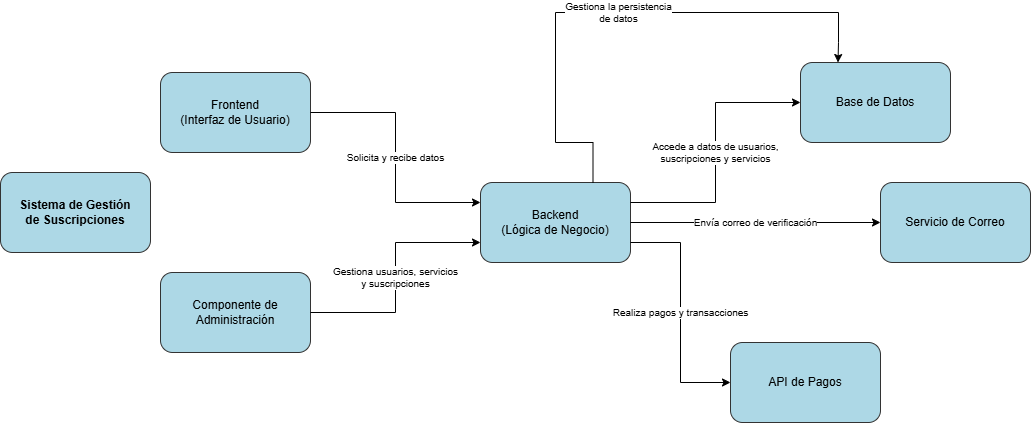

The diagram above was exported from draw.io. Its source (the exported page's mxGraphModel, read from the mxfile embedded in the PNG):
<mxGraphModel dx="1388" dy="619" grid="1" gridSize="10" guides="1" tooltips="1" connect="1" arrows="1" fold="1" page="1" pageScale="1" pageWidth="1169" pageHeight="827" math="0" shadow="0">
  <root>
    <mxCell id="0" />
    <mxCell id="1" parent="0" />
    <mxCell id="sistema" value="Sistema de Gestión&#10;de Suscripciones" style="rounded=1;whiteSpace=wrap;html=1;fillColor=#ADD8E6;strokeColor=#333333;fontStyle=1;fontSize=12;" parent="1" vertex="1">
      <mxGeometry x="40" y="190" width="150" height="80" as="geometry" />
    </mxCell>
    <mxCell id="frontend" value="Frontend&#10;(Interfaz de Usuario)" style="rounded=1;whiteSpace=wrap;html=1;fillColor=#ADD8E6;strokeColor=#333333;fontSize=12;" parent="1" vertex="1">
      <mxGeometry x="200" y="90" width="150" height="80" as="geometry" />
    </mxCell>
    <mxCell id="backend" value="Backend&#10;(Lógica de Negocio)" style="rounded=1;whiteSpace=wrap;html=1;fillColor=#ADD8E6;strokeColor=#333333;fontSize=12;" parent="1" vertex="1">
      <mxGeometry x="520" y="200" width="150" height="80" as="geometry" />
    </mxCell>
    <mxCell id="basedatos" value="Base de Datos" style="rounded=1;whiteSpace=wrap;html=1;fillColor=#ADD8E6;strokeColor=#333333;fontSize=12;" parent="1" vertex="1">
      <mxGeometry x="840" y="80" width="150" height="80" as="geometry" />
    </mxCell>
    <mxCell id="correo" value="Servicio de Correo" style="rounded=1;whiteSpace=wrap;html=1;fillColor=#ADD8E6;strokeColor=#333333;fontSize=12;" parent="1" vertex="1">
      <mxGeometry x="920" y="200" width="150" height="80" as="geometry" />
    </mxCell>
    <mxCell id="api" value="API de Pagos" style="rounded=1;whiteSpace=wrap;html=1;fillColor=#ADD8E6;strokeColor=#333333;fontSize=12;" parent="1" vertex="1">
      <mxGeometry x="770" y="360" width="150" height="80" as="geometry" />
    </mxCell>
    <mxCell id="admin" value="Componente de&#10;Administración" style="rounded=1;whiteSpace=wrap;html=1;fillColor=#ADD8E6;strokeColor=#333333;fontSize=12;" parent="1" vertex="1">
      <mxGeometry x="200" y="290" width="150" height="80" as="geometry" />
    </mxCell>
    <mxCell id="frontend-backend" value="Solicita y recibe datos" style="edgeStyle=orthogonalEdgeStyle;rounded=0;orthogonalLoop=1;jettySize=auto;html=1;exitX=1;exitY=0.5;entryX=0;entryY=0.25;labelPosition=center;verticalLabelPosition=middle;align=center;verticalAlign=middle;fontSize=10;" parent="1" source="frontend" target="backend" edge="1">
      <mxGeometry relative="1" as="geometry" />
    </mxCell>
    <mxCell id="backend-basedatos1" value="Accede a datos de usuarios,&#10;suscripciones y servicios" style="edgeStyle=orthogonalEdgeStyle;rounded=0;orthogonalLoop=1;jettySize=auto;html=1;exitX=1;exitY=0.25;entryX=0;entryY=0.5;labelPosition=center;verticalLabelPosition=middle;align=center;verticalAlign=middle;fontSize=10;" parent="1" source="backend" target="basedatos" edge="1">
      <mxGeometry relative="1" as="geometry" />
    </mxCell>
    <mxCell id="backend-correo" value="Envía correo de verificación" style="edgeStyle=orthogonalEdgeStyle;rounded=0;orthogonalLoop=1;jettySize=auto;html=1;exitX=1;exitY=0.5;entryX=0;entryY=0.5;labelPosition=center;verticalLabelPosition=middle;align=center;verticalAlign=middle;fontSize=10;" parent="1" source="backend" target="correo" edge="1">
      <mxGeometry relative="1" as="geometry" />
    </mxCell>
    <mxCell id="backend-api" value="Realiza pagos y transacciones" style="edgeStyle=orthogonalEdgeStyle;rounded=0;orthogonalLoop=1;jettySize=auto;html=1;exitX=1;exitY=0.75;entryX=0;entryY=0.5;labelPosition=center;verticalLabelPosition=middle;align=center;verticalAlign=middle;fontSize=10;" parent="1" source="backend" target="api" edge="1">
      <mxGeometry relative="1" as="geometry" />
    </mxCell>
    <mxCell id="admin-backend" value="Gestiona usuarios, servicios&#10;y suscripciones" style="edgeStyle=orthogonalEdgeStyle;rounded=0;orthogonalLoop=1;jettySize=auto;html=1;exitX=1;exitY=0.5;entryX=0;entryY=0.75;labelPosition=center;verticalLabelPosition=middle;align=center;verticalAlign=middle;fontSize=10;" parent="1" source="admin" target="backend" edge="1">
      <mxGeometry relative="1" as="geometry" />
    </mxCell>
    <mxCell id="backend-basedatos2" value="Gestiona la persistencia&#10;de datos" style="edgeStyle=orthogonalEdgeStyle;rounded=0;orthogonalLoop=1;jettySize=auto;html=1;exitX=0.75;exitY=0;entryX=0.25;entryY=0;labelPosition=center;verticalLabelPosition=middle;align=center;verticalAlign=middle;fontSize=10;entryDx=0;entryDy=0;" parent="1" source="backend" target="basedatos" edge="1">
      <mxGeometry relative="1" as="geometry">
        <Array as="points">
          <mxPoint x="633" y="160" />
          <mxPoint x="595" y="160" />
          <mxPoint x="595" y="30" />
          <mxPoint x="878" y="30" />
          <mxPoint x="878" y="60" />
        </Array>
      </mxGeometry>
    </mxCell>
  </root>
</mxGraphModel>